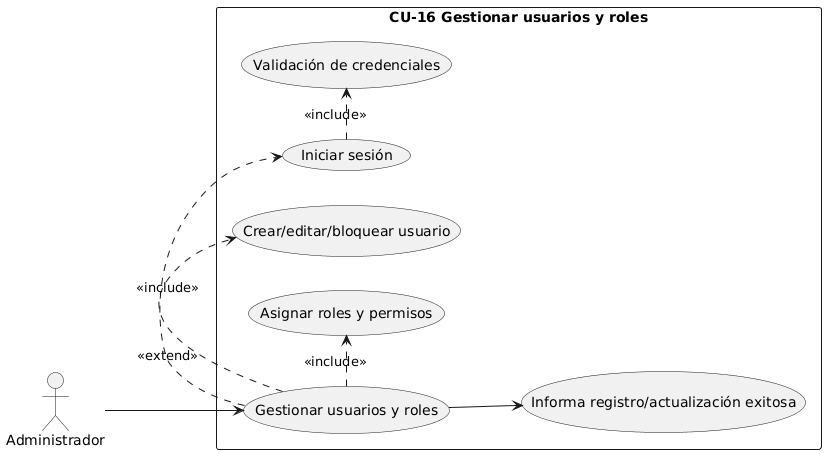

The diagram above was rendered by PlantUML. Its source (embedded in the PNG):
@startuml
left to right direction
actor "Administrador" as A
rectangle "CU-16 Gestionar usuarios y roles" {
  usecase "Gestionar usuarios y roles" as UC_Usr
  usecase "Iniciar sesión" as UC_Login
  usecase "Validación de credenciales" as UC_Auth
  usecase "Crear/editar/bloquear usuario" as UC_Op
  usecase "Asignar roles y permisos" as UC_Rol
  usecase "Informa registro/actualización exitosa" as UC_Ok
}
A --> UC_Usr
UC_Usr .> UC_Login : <<extend>>
UC_Login .> UC_Auth : <<include>>
UC_Usr .> UC_Op : <<include>>
UC_Usr .> UC_Rol : <<include>>
UC_Usr --> UC_Ok
@enduml